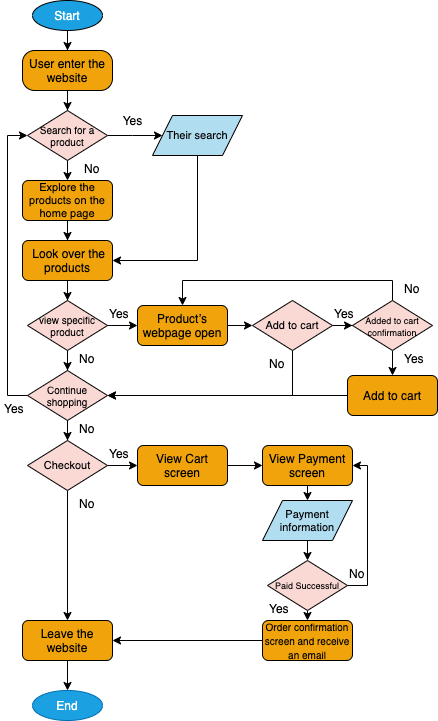

The diagram above was exported from draw.io. Its source (the exported page's mxGraphModel, read from the mxfile embedded in the PNG):
<mxGraphModel dx="627" dy="807" grid="1" gridSize="10" guides="1" tooltips="1" connect="1" arrows="1" fold="1" page="1" pageScale="1" pageWidth="850" pageHeight="1100" background="#ffffff" math="0" shadow="1">
  <root>
    <mxCell id="0" />
    <mxCell id="1" parent="0" />
    <mxCell id="11" style="edgeStyle=orthogonalEdgeStyle;rounded=0;orthogonalLoop=1;jettySize=auto;html=1;exitX=0.5;exitY=1;exitDx=0;exitDy=0;fontSize=10;strokeColor=#000000;" edge="1" parent="1" source="2" target="3">
      <mxGeometry relative="1" as="geometry" />
    </mxCell>
    <mxCell id="2" value="Start" style="ellipse;whiteSpace=wrap;html=1;fillColor=#1ba1e2;fontColor=#ffffff;strokeColor=#000000;" vertex="1" parent="1">
      <mxGeometry x="120" y="40" width="70" height="30" as="geometry" />
    </mxCell>
    <mxCell id="12" style="edgeStyle=orthogonalEdgeStyle;rounded=0;orthogonalLoop=1;jettySize=auto;html=1;exitX=0.5;exitY=1;exitDx=0;exitDy=0;fontSize=10;strokeColor=#000000;" edge="1" parent="1" source="3" target="5">
      <mxGeometry relative="1" as="geometry" />
    </mxCell>
    <mxCell id="3" value="User enter the website" style="rounded=1;whiteSpace=wrap;html=1;fillColor=#f0a30a;fontColor=#000000;arcSize=30;strokeColor=#000000;" vertex="1" parent="1">
      <mxGeometry x="110" y="90" width="90" height="40" as="geometry" />
    </mxCell>
    <mxCell id="31" value="&lt;span style=&quot;color: rgb(0 , 0 , 0) ; background-color: rgb(255 , 255 , 255)&quot;&gt;Yes&lt;/span&gt;" style="edgeStyle=orthogonalEdgeStyle;rounded=0;orthogonalLoop=1;jettySize=auto;html=1;exitX=1;exitY=0.5;exitDx=0;exitDy=0;entryX=0;entryY=0.5;entryDx=0;entryDy=0;fontSize=12;strokeColor=#000000;" edge="1" parent="1">
      <mxGeometry x="-0.0909" y="15" relative="1" as="geometry">
        <mxPoint x="195" y="175" as="sourcePoint" />
        <mxPoint x="250" y="175" as="targetPoint" />
        <Array as="points">
          <mxPoint x="220" y="175" />
          <mxPoint x="220" y="175" />
        </Array>
        <mxPoint as="offset" />
      </mxGeometry>
    </mxCell>
    <mxCell id="32" style="edgeStyle=orthogonalEdgeStyle;rounded=0;orthogonalLoop=1;jettySize=auto;html=1;exitX=0.5;exitY=1;exitDx=0;exitDy=0;entryX=0.5;entryY=0;entryDx=0;entryDy=0;fontSize=12;strokeColor=#000000;" edge="1" parent="1" source="5" target="7">
      <mxGeometry relative="1" as="geometry" />
    </mxCell>
    <mxCell id="5" value="&lt;span style=&quot;color: rgb(0 , 0 , 0)&quot;&gt;Search for a product&lt;/span&gt;" style="rhombus;whiteSpace=wrap;html=1;fillColor=#fad9d5;fontSize=10;strokeColor=#000000;" vertex="1" parent="1">
      <mxGeometry x="115" y="150" width="80" height="50" as="geometry" />
    </mxCell>
    <mxCell id="34" style="edgeStyle=orthogonalEdgeStyle;rounded=0;orthogonalLoop=1;jettySize=auto;html=1;exitX=0.5;exitY=1;exitDx=0;exitDy=0;fontSize=12;strokeColor=#000000;" edge="1" parent="1" source="7" target="15">
      <mxGeometry relative="1" as="geometry" />
    </mxCell>
    <mxCell id="7" value="Explore the products o&lt;font style=&quot;font-size: 11px;&quot;&gt;n the home page&lt;/font&gt;" style="rounded=1;whiteSpace=wrap;html=1;fillColor=#f0a30a;fontColor=#000000;fontSize=11;strokeColor=#000000;" vertex="1" parent="1">
      <mxGeometry x="110" y="220" width="90" height="40" as="geometry" />
    </mxCell>
    <mxCell id="35" style="edgeStyle=orthogonalEdgeStyle;rounded=0;orthogonalLoop=1;jettySize=auto;html=1;exitX=0.5;exitY=1;exitDx=0;exitDy=0;entryX=1;entryY=0.5;entryDx=0;entryDy=0;fontSize=12;labelBorderColor=none;strokeColor=#000000;" edge="1" parent="1" source="14" target="15">
      <mxGeometry relative="1" as="geometry" />
    </mxCell>
    <mxCell id="14" value="Their search" style="shape=parallelogram;perimeter=parallelogramPerimeter;whiteSpace=wrap;html=1;fixedSize=1;fontSize=11;fillColor=#b1ddf0;strokeColor=#000000;" vertex="1" parent="1">
      <mxGeometry x="240" y="155" width="90" height="40" as="geometry" />
    </mxCell>
    <mxCell id="36" style="edgeStyle=orthogonalEdgeStyle;rounded=0;orthogonalLoop=1;jettySize=auto;html=1;exitX=0.5;exitY=1;exitDx=0;exitDy=0;fontSize=12;strokeColor=#000000;" edge="1" parent="1" source="15" target="16">
      <mxGeometry relative="1" as="geometry" />
    </mxCell>
    <mxCell id="15" value="&amp;nbsp;Look over the products" style="rounded=1;whiteSpace=wrap;html=1;fillColor=#f0a30a;fontColor=#000000;strokeColor=#000000;" vertex="1" parent="1">
      <mxGeometry x="110" y="280" width="90" height="40" as="geometry" />
    </mxCell>
    <mxCell id="38" style="edgeStyle=orthogonalEdgeStyle;rounded=0;orthogonalLoop=1;jettySize=auto;html=1;exitX=1;exitY=0.5;exitDx=0;exitDy=0;entryX=0;entryY=0.5;entryDx=0;entryDy=0;fontSize=12;strokeColor=#000000;" edge="1" parent="1" source="16" target="21">
      <mxGeometry relative="1" as="geometry" />
    </mxCell>
    <mxCell id="39" style="edgeStyle=orthogonalEdgeStyle;rounded=0;orthogonalLoop=1;jettySize=auto;html=1;exitX=0.5;exitY=1;exitDx=0;exitDy=0;fontSize=12;strokeColor=#000000;" edge="1" parent="1" source="16" target="22">
      <mxGeometry relative="1" as="geometry" />
    </mxCell>
    <mxCell id="16" value="&lt;font color=&quot;#000000&quot;&gt;view specific product&lt;/font&gt;" style="rhombus;whiteSpace=wrap;html=1;fillColor=#fad9d5;fontSize=10;strokeColor=#000000;" vertex="1" parent="1">
      <mxGeometry x="115" y="340" width="80" height="50" as="geometry" />
    </mxCell>
    <mxCell id="48" style="edgeStyle=orthogonalEdgeStyle;rounded=0;orthogonalLoop=1;jettySize=auto;html=1;exitX=0.5;exitY=1;exitDx=0;exitDy=0;entryX=0.5;entryY=0;entryDx=0;entryDy=0;fontSize=12;strokeColor=#000000;" edge="1" parent="1" source="17" target="30">
      <mxGeometry relative="1" as="geometry" />
    </mxCell>
    <mxCell id="17" value="Leave the website" style="rounded=1;whiteSpace=wrap;html=1;fillColor=#f0a30a;fontColor=#000000;fontSize=12;strokeColor=#000000;" vertex="1" parent="1">
      <mxGeometry x="110" y="660" width="90" height="40" as="geometry" />
    </mxCell>
    <mxCell id="55" style="edgeStyle=orthogonalEdgeStyle;rounded=0;orthogonalLoop=1;jettySize=auto;html=1;exitX=0;exitY=0.5;exitDx=0;exitDy=0;entryX=1;entryY=0.5;entryDx=0;entryDy=0;fontSize=12;strokeColor=#000000;" edge="1" parent="1" source="19" target="22">
      <mxGeometry relative="1" as="geometry" />
    </mxCell>
    <mxCell id="19" value="&lt;span style=&quot;font-size: 12px&quot;&gt;Add to cart&lt;/span&gt;" style="rounded=1;whiteSpace=wrap;html=1;fillColor=#f0a30a;fontColor=#000000;fontSize=11;strokeColor=#000000;" vertex="1" parent="1">
      <mxGeometry x="435" y="415" width="90" height="40" as="geometry" />
    </mxCell>
    <mxCell id="59" style="edgeStyle=orthogonalEdgeStyle;rounded=0;orthogonalLoop=1;jettySize=auto;html=1;exitX=0.5;exitY=0;exitDx=0;exitDy=0;entryX=0.5;entryY=0;entryDx=0;entryDy=0;fontSize=12;strokeColor=#000000;" edge="1" parent="1" source="20" target="21">
      <mxGeometry relative="1" as="geometry" />
    </mxCell>
    <mxCell id="60" style="edgeStyle=orthogonalEdgeStyle;rounded=0;orthogonalLoop=1;jettySize=auto;html=1;exitX=0.5;exitY=1;exitDx=0;exitDy=0;entryX=0.5;entryY=0;entryDx=0;entryDy=0;fontSize=12;strokeColor=#000000;" edge="1" parent="1" source="20" target="19">
      <mxGeometry relative="1" as="geometry" />
    </mxCell>
    <mxCell id="20" value="&lt;span style=&quot;color: rgb(0 , 0 , 0) ; font-size: 9px&quot;&gt;Added to cart confirmation&lt;/span&gt;" style="rhombus;whiteSpace=wrap;html=1;fillColor=#fad9d5;fontSize=10;strokeColor=#000000;" vertex="1" parent="1">
      <mxGeometry x="440" y="340" width="80" height="50" as="geometry" />
    </mxCell>
    <mxCell id="51" style="edgeStyle=orthogonalEdgeStyle;rounded=0;orthogonalLoop=1;jettySize=auto;html=1;exitX=1;exitY=0.5;exitDx=0;exitDy=0;entryX=0;entryY=0.5;entryDx=0;entryDy=0;fontSize=12;strokeColor=#000000;" edge="1" parent="1" source="21" target="37">
      <mxGeometry relative="1" as="geometry" />
    </mxCell>
    <mxCell id="21" value="&lt;span style=&quot;font-size: 12px&quot;&gt;Product’s webpage open&lt;/span&gt;" style="rounded=1;whiteSpace=wrap;html=1;fillColor=#f0a30a;fontColor=#000000;fontSize=11;strokeColor=#000000;" vertex="1" parent="1">
      <mxGeometry x="225" y="345" width="90" height="40" as="geometry" />
    </mxCell>
    <mxCell id="40" style="edgeStyle=orthogonalEdgeStyle;rounded=0;orthogonalLoop=1;jettySize=auto;html=1;exitX=0;exitY=0.5;exitDx=0;exitDy=0;entryX=0;entryY=0.5;entryDx=0;entryDy=0;fontSize=12;strokeColor=#000000;" edge="1" parent="1" source="22" target="5">
      <mxGeometry relative="1" as="geometry" />
    </mxCell>
    <mxCell id="41" style="edgeStyle=orthogonalEdgeStyle;rounded=0;orthogonalLoop=1;jettySize=auto;html=1;exitX=0.5;exitY=1;exitDx=0;exitDy=0;fontSize=12;strokeColor=#000000;" edge="1" parent="1" source="22" target="23">
      <mxGeometry relative="1" as="geometry" />
    </mxCell>
    <mxCell id="22" value="&lt;span style=&quot;color: rgb(0, 0, 0); font-size: 10px;&quot;&gt;Continue shopping&lt;/span&gt;" style="rhombus;whiteSpace=wrap;html=1;fillColor=#fad9d5;fontSize=10;strokeColor=#000000;" vertex="1" parent="1">
      <mxGeometry x="115" y="410" width="80" height="50" as="geometry" />
    </mxCell>
    <mxCell id="42" style="edgeStyle=orthogonalEdgeStyle;rounded=0;orthogonalLoop=1;jettySize=auto;html=1;exitX=0.5;exitY=1;exitDx=0;exitDy=0;entryX=0.5;entryY=0;entryDx=0;entryDy=0;fontSize=12;strokeColor=#000000;" edge="1" parent="1" source="23" target="17">
      <mxGeometry relative="1" as="geometry" />
    </mxCell>
    <mxCell id="43" style="edgeStyle=orthogonalEdgeStyle;rounded=0;orthogonalLoop=1;jettySize=auto;html=1;exitX=1;exitY=0.5;exitDx=0;exitDy=0;entryX=0;entryY=0.5;entryDx=0;entryDy=0;fontSize=12;strokeColor=#000000;" edge="1" parent="1" source="23" target="25">
      <mxGeometry relative="1" as="geometry" />
    </mxCell>
    <mxCell id="23" value="&lt;font color=&quot;#000000&quot; style=&quot;font-size: 11px&quot;&gt;Checkout&lt;/font&gt;" style="rhombus;whiteSpace=wrap;html=1;fillColor=#fad9d5;fontSize=10;strokeColor=#000000;" vertex="1" parent="1">
      <mxGeometry x="115" y="480" width="80" height="50" as="geometry" />
    </mxCell>
    <mxCell id="44" style="edgeStyle=orthogonalEdgeStyle;rounded=0;orthogonalLoop=1;jettySize=auto;html=1;exitX=1;exitY=0.5;exitDx=0;exitDy=0;fontSize=12;strokeColor=#000000;" edge="1" parent="1" source="25" target="26">
      <mxGeometry relative="1" as="geometry" />
    </mxCell>
    <mxCell id="25" value="View Cart screen" style="rounded=1;whiteSpace=wrap;html=1;fillColor=#f0a30a;fontColor=#000000;fontSize=12;strokeColor=#000000;" vertex="1" parent="1">
      <mxGeometry x="225" y="485" width="90" height="40" as="geometry" />
    </mxCell>
    <mxCell id="45" style="edgeStyle=orthogonalEdgeStyle;rounded=0;orthogonalLoop=1;jettySize=auto;html=1;exitX=0.5;exitY=1;exitDx=0;exitDy=0;entryX=0.5;entryY=0;entryDx=0;entryDy=0;fontSize=12;strokeColor=#000000;" edge="1" parent="1" source="26" target="27">
      <mxGeometry relative="1" as="geometry" />
    </mxCell>
    <mxCell id="26" value="View Payment screen" style="rounded=1;whiteSpace=wrap;html=1;fillColor=#f0a30a;fontColor=#000000;fontSize=12;strokeColor=#000000;" vertex="1" parent="1">
      <mxGeometry x="350" y="485" width="90" height="40" as="geometry" />
    </mxCell>
    <mxCell id="64" style="edgeStyle=orthogonalEdgeStyle;rounded=0;orthogonalLoop=1;jettySize=auto;html=1;exitX=0.5;exitY=1;exitDx=0;exitDy=0;entryX=0.5;entryY=0;entryDx=0;entryDy=0;fontSize=12;strokeColor=#000000;" edge="1" parent="1" source="27" target="63">
      <mxGeometry relative="1" as="geometry" />
    </mxCell>
    <mxCell id="27" value="Payment information" style="shape=parallelogram;perimeter=parallelogramPerimeter;whiteSpace=wrap;html=1;fixedSize=1;fontSize=11;fillColor=#b1ddf0;strokeColor=#000000;" vertex="1" parent="1">
      <mxGeometry x="350" y="540" width="90" height="40" as="geometry" />
    </mxCell>
    <mxCell id="70" style="edgeStyle=orthogonalEdgeStyle;rounded=0;orthogonalLoop=1;jettySize=auto;html=1;exitX=0;exitY=0.5;exitDx=0;exitDy=0;entryX=1;entryY=0.5;entryDx=0;entryDy=0;fontSize=9;strokeColor=#000000;" edge="1" parent="1" source="28" target="17">
      <mxGeometry relative="1" as="geometry" />
    </mxCell>
    <mxCell id="28" value="&lt;font style=&quot;font-size: 10px&quot;&gt;Order confirmation screen and receive an email&lt;/font&gt;" style="rounded=1;whiteSpace=wrap;html=1;fillColor=#f0a30a;fontColor=#000000;fontSize=12;strokeColor=#000000;" vertex="1" parent="1">
      <mxGeometry x="350" y="660" width="90" height="40" as="geometry" />
    </mxCell>
    <mxCell id="30" value="End" style="ellipse;whiteSpace=wrap;html=1;fillColor=#1ba1e2;strokeColor=#006EAF;fontColor=#ffffff;" vertex="1" parent="1">
      <mxGeometry x="120" y="730" width="70" height="30" as="geometry" />
    </mxCell>
    <mxCell id="52" style="edgeStyle=orthogonalEdgeStyle;rounded=0;orthogonalLoop=1;jettySize=auto;html=1;exitX=1;exitY=0.5;exitDx=0;exitDy=0;fontSize=12;strokeColor=#000000;" edge="1" parent="1" source="37" target="20">
      <mxGeometry relative="1" as="geometry" />
    </mxCell>
    <mxCell id="62" style="edgeStyle=orthogonalEdgeStyle;rounded=0;orthogonalLoop=1;jettySize=auto;html=1;exitX=0.5;exitY=1;exitDx=0;exitDy=0;entryX=1;entryY=0.5;entryDx=0;entryDy=0;fontSize=12;strokeColor=#000000;" edge="1" parent="1" source="37" target="22">
      <mxGeometry relative="1" as="geometry" />
    </mxCell>
    <mxCell id="37" value="&lt;span style=&quot;color: rgb(0 , 0 , 0)&quot;&gt;&lt;font style=&quot;font-size: 11px&quot;&gt;Add to cart&lt;/font&gt;&lt;/span&gt;" style="rhombus;whiteSpace=wrap;html=1;fillColor=#fad9d5;fontSize=10;strokeColor=#000000;" vertex="1" parent="1">
      <mxGeometry x="340" y="340" width="80" height="50" as="geometry" />
    </mxCell>
    <mxCell id="68" style="edgeStyle=orthogonalEdgeStyle;rounded=0;orthogonalLoop=1;jettySize=auto;html=1;exitX=1;exitY=0.5;exitDx=0;exitDy=0;entryX=1;entryY=0.5;entryDx=0;entryDy=0;fontSize=9;strokeColor=#000000;" edge="1" parent="1" source="63" target="26">
      <mxGeometry relative="1" as="geometry" />
    </mxCell>
    <mxCell id="69" style="edgeStyle=orthogonalEdgeStyle;rounded=0;orthogonalLoop=1;jettySize=auto;html=1;exitX=0.5;exitY=1;exitDx=0;exitDy=0;entryX=0.5;entryY=0;entryDx=0;entryDy=0;fontSize=9;strokeColor=#000000;" edge="1" parent="1" source="63" target="28">
      <mxGeometry relative="1" as="geometry" />
    </mxCell>
    <mxCell id="63" value="&lt;span style=&quot;color: rgb(0, 0, 0); font-size: 9px;&quot;&gt;&lt;font style=&quot;font-size: 9px;&quot;&gt;Paid Successful&lt;/font&gt;&lt;/span&gt;" style="rhombus;whiteSpace=wrap;html=1;fillColor=#fad9d5;fontSize=9;strokeColor=#000000;" vertex="1" parent="1">
      <mxGeometry x="355" y="600" width="80" height="50" as="geometry" />
    </mxCell>
    <mxCell id="74" value="&lt;span style=&quot;color: rgb(0 , 0 , 0) ; font-family: &amp;#34;helvetica&amp;#34; ; font-size: 12px ; font-style: normal ; font-weight: 400 ; letter-spacing: normal ; text-align: center ; text-indent: 0px ; text-transform: none ; word-spacing: 0px ; background-color: rgb(255 , 255 , 255) ; display: inline ; float: none&quot;&gt;No&lt;br&gt;&lt;/span&gt;" style="text;whiteSpace=wrap;html=1;fontSize=9;" vertex="1" parent="1">
      <mxGeometry x="170" y="195" width="50" height="35" as="geometry" />
    </mxCell>
    <mxCell id="77" value="&lt;span style=&quot;color: rgb(0 , 0 , 0) ; font-family: &amp;#34;helvetica&amp;#34; ; font-size: 12px ; font-style: normal ; font-weight: 400 ; letter-spacing: normal ; text-align: center ; text-indent: 0px ; text-transform: none ; word-spacing: 0px ; background-color: rgb(255 , 255 , 255) ; display: inline ; float: none&quot;&gt;No&lt;br&gt;&lt;/span&gt;" style="text;whiteSpace=wrap;html=1;fontSize=9;shadow=0;" vertex="1" parent="1">
      <mxGeometry x="490" y="315" width="30" height="25" as="geometry" />
    </mxCell>
    <mxCell id="80" value="&lt;span style=&quot;color: rgb(0 , 0 , 0) ; font-family: &amp;#34;helvetica&amp;#34; ; font-size: 12px ; font-style: normal ; font-weight: 400 ; letter-spacing: normal ; text-align: center ; text-indent: 0px ; text-transform: none ; word-spacing: 0px ; background-color: rgb(255 , 255 , 255) ; display: inline ; float: none&quot;&gt;No&lt;br&gt;&lt;/span&gt;" style="text;whiteSpace=wrap;html=1;fontSize=9;" vertex="1" parent="1">
      <mxGeometry x="355" y="390" width="30" height="25" as="geometry" />
    </mxCell>
    <mxCell id="82" value="&lt;span style=&quot;color: rgb(0 , 0 , 0) ; font-family: &amp;#34;helvetica&amp;#34; ; font-size: 12px ; font-style: normal ; font-weight: 400 ; letter-spacing: normal ; text-align: center ; text-indent: 0px ; text-transform: none ; word-spacing: 0px ; background-color: rgb(255 , 255 , 255) ; display: inline ; float: none&quot;&gt;No&lt;br&gt;&lt;/span&gt;" style="text;whiteSpace=wrap;html=1;fontSize=9;shadow=0;" vertex="1" parent="1">
      <mxGeometry x="165" y="385" width="30" height="25" as="geometry" />
    </mxCell>
    <mxCell id="83" value="&lt;span style=&quot;color: rgb(0 , 0 , 0) ; font-family: &amp;#34;helvetica&amp;#34; ; font-size: 12px ; font-style: normal ; font-weight: 400 ; letter-spacing: normal ; text-align: center ; text-indent: 0px ; text-transform: none ; word-spacing: 0px ; background-color: rgb(255 , 255 , 255) ; display: inline ; float: none&quot;&gt;No&lt;br&gt;&lt;/span&gt;" style="text;whiteSpace=wrap;html=1;fontSize=9;shadow=0;" vertex="1" parent="1">
      <mxGeometry x="165" y="455" width="30" height="25" as="geometry" />
    </mxCell>
    <mxCell id="84" value="&lt;span style=&quot;color: rgb(0 , 0 , 0) ; font-family: &amp;#34;helvetica&amp;#34; ; font-size: 12px ; font-style: normal ; font-weight: 400 ; letter-spacing: normal ; text-align: center ; text-indent: 0px ; text-transform: none ; word-spacing: 0px ; background-color: rgb(255 , 255 , 255) ; display: inline ; float: none&quot;&gt;No&lt;br&gt;&lt;/span&gt;" style="text;whiteSpace=wrap;html=1;fontSize=9;shadow=0;" vertex="1" parent="1">
      <mxGeometry x="165" y="530" width="30" height="25" as="geometry" />
    </mxCell>
    <mxCell id="85" value="&lt;span style=&quot;color: rgb(0 , 0 , 0) ; font-family: &amp;#34;helvetica&amp;#34; ; font-size: 12px ; font-style: normal ; font-weight: 400 ; letter-spacing: normal ; text-align: center ; text-indent: 0px ; text-transform: none ; word-spacing: 0px ; background-color: rgb(255 , 255 , 255) ; display: inline ; float: none&quot;&gt;No&lt;br&gt;&lt;/span&gt;" style="text;whiteSpace=wrap;html=1;fontSize=9;shadow=0;" vertex="1" parent="1">
      <mxGeometry x="435" y="600" width="30" height="25" as="geometry" />
    </mxCell>
    <mxCell id="87" value="&lt;span style=&quot;color: rgb(0 , 0 , 0) ; font-family: &amp;#34;helvetica&amp;#34; ; font-size: 12px ; font-style: normal ; font-weight: 400 ; letter-spacing: normal ; text-align: center ; text-indent: 0px ; text-transform: none ; word-spacing: 0px ; background-color: rgb(255 , 255 , 255) ; display: inline ; float: none&quot;&gt;Yes&lt;br&gt;&lt;/span&gt;" style="text;whiteSpace=wrap;html=1;fontSize=9;shadow=0;" vertex="1" parent="1">
      <mxGeometry x="90" y="435" width="30" height="25" as="geometry" />
    </mxCell>
    <mxCell id="89" value="&lt;span style=&quot;color: rgb(0 , 0 , 0) ; font-family: &amp;#34;helvetica&amp;#34; ; font-size: 12px ; font-style: normal ; font-weight: 400 ; letter-spacing: normal ; text-align: center ; text-indent: 0px ; text-transform: none ; word-spacing: 0px ; background-color: rgb(255 , 255 , 255) ; display: inline ; float: none&quot;&gt;Yes&lt;br&gt;&lt;/span&gt;" style="text;whiteSpace=wrap;html=1;fontSize=9;shadow=0;" vertex="1" parent="1">
      <mxGeometry x="195" y="340" width="30" height="25" as="geometry" />
    </mxCell>
    <mxCell id="90" value="&lt;span style=&quot;color: rgb(0 , 0 , 0) ; font-family: &amp;#34;helvetica&amp;#34; ; font-size: 12px ; font-style: normal ; font-weight: 400 ; letter-spacing: normal ; text-align: center ; text-indent: 0px ; text-transform: none ; word-spacing: 0px ; background-color: rgb(255 , 255 , 255) ; display: inline ; float: none&quot;&gt;Yes&lt;br&gt;&lt;/span&gt;" style="text;whiteSpace=wrap;html=1;fontSize=9;shadow=0;" vertex="1" parent="1">
      <mxGeometry x="420" y="340" width="30" height="25" as="geometry" />
    </mxCell>
    <mxCell id="93" value="&lt;span style=&quot;color: rgb(0 , 0 , 0) ; font-family: &amp;#34;helvetica&amp;#34; ; font-size: 12px ; font-style: normal ; font-weight: 400 ; letter-spacing: normal ; text-align: center ; text-indent: 0px ; text-transform: none ; word-spacing: 0px ; background-color: rgb(255 , 255 , 255) ; display: inline ; float: none&quot;&gt;Yes&lt;br&gt;&lt;/span&gt;" style="text;whiteSpace=wrap;html=1;fontSize=9;shadow=0;" vertex="1" parent="1">
      <mxGeometry x="490" y="385" width="30" height="25" as="geometry" />
    </mxCell>
    <mxCell id="94" value="&lt;span style=&quot;color: rgb(0 , 0 , 0) ; font-family: &amp;#34;helvetica&amp;#34; ; font-size: 12px ; font-style: normal ; font-weight: 400 ; letter-spacing: normal ; text-align: center ; text-indent: 0px ; text-transform: none ; word-spacing: 0px ; background-color: rgb(255 , 255 , 255) ; display: inline ; float: none&quot;&gt;Yes&lt;br&gt;&lt;/span&gt;" style="text;whiteSpace=wrap;html=1;fontSize=9;shadow=0;" vertex="1" parent="1">
      <mxGeometry x="195" y="480" width="30" height="25" as="geometry" />
    </mxCell>
    <mxCell id="95" value="&lt;span style=&quot;color: rgb(0 , 0 , 0) ; font-family: &amp;#34;helvetica&amp;#34; ; font-size: 12px ; font-style: normal ; font-weight: 400 ; letter-spacing: normal ; text-align: center ; text-indent: 0px ; text-transform: none ; word-spacing: 0px ; background-color: rgb(255 , 255 , 255) ; display: inline ; float: none&quot;&gt;Yes&lt;br&gt;&lt;/span&gt;" style="text;whiteSpace=wrap;html=1;fontSize=9;shadow=0;" vertex="1" parent="1">
      <mxGeometry x="355" y="635" width="30" height="25" as="geometry" />
    </mxCell>
  </root>
</mxGraphModel>